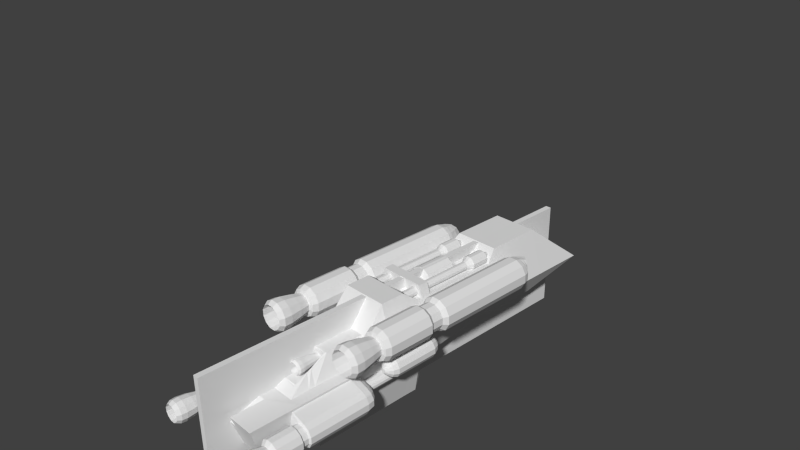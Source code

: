 # Source: tarsusBlockingMirrored3.blend  (saved by Blender 2.67.0; exported with 4.5.12 LTS)
import bpy
from mathutils import Matrix  # noqa: F401  (used for matrix-valued properties, if any)

bpy.ops.wm.read_factory_settings(use_empty=True)
scene = bpy.context.scene
scene.name = 'Scene'

# ---- collections
col_collection_1 = bpy.data.collections.new('Collection 1'); scene.collection.children.link(col_collection_1)

# ---- world
world_world = bpy.data.worlds.new('World'); scene.world = world_world
world_world.color = (0.05088, 0.05088, 0.05088)
world_world.use_sun_shadow = False
world_world.sun_shadow_jitter_overblur = 0.0
world_world.cycles.sampling_method = 'MANUAL'
world_world.cycles.sample_map_resolution = 256

# ---- cameras
cam_camera = bpy.data.cameras.new('Camera')
cam_camera.clip_end = 100.0
cam_camera.lens = 35.0
cam_camera.sensor_width = 32.0
cam_camera.sensor_height = 18.0
cam_camera.ortho_scale = 7.314
cam_camera.dof.focus_distance = 0.0
cam_camera.dof.aperture_fstop = 128.0

# ---- meshes
me_cylinder_001 = bpy.data.meshes.new('Cylinder.001')
me_cylinder_001.from_pydata([(0.07177, 0.5324, -2.202), (0.07177, 0.5324, -1.567), (0.4533, 0.3188, -2.202), (0.4533, 0.3188, -1.683), (-0.5687, 0.3258, -2.202), (-0.5687, 0.3258, -1.683), (0.07865, 0.5277, -3.008), (0.4533, 0.3188, -1.385), (0.07177, 0.5324, -1.385), (-0.5687, 0.3258, -1.385), (0.4004, 0.3188, -1.218), (0.07177, 0.5324, -1.218), (-0.4014, 0.3775, -1.218), (0.5157, 0.3731, 0.03458), (0.07177, 0.5324, -0.07277), (-0.4014, 0.3753, -0.08693), (0.4004, 0.4559, 0.1594), (0.07177, 0.5324, 0.1594), (-0.4013, 0.3746, 0.1247), (0.4533, 0.4431, 0.3459), (0.07177, 0.5324, 0.3459), (-0.5687, 0.3258, 0.3459), (0.4533, 0.4431, 0.7045), (0.07177, 0.5324, 0.7045), (-0.5687, 0.3258, 0.7045), (0.4533, 0.4431, 0.9876), (0.07177, 0.5324, 1.156), (0.07649, 0.3694, 1.212), (0.4533, 0.4431, 1.498), (0.07177, 0.5324, 1.498), (0.07554, 0.3668, 1.475), (0.4533, 0.4431, 1.808), (0.07177, 0.5324, 1.808), (0.07404, 0.3668, 1.824), (0.6085, 0.4026, 1.814), (0.07177, 0.5324, 1.89), (0.07298, 0.3668, 1.917), (0.6085, 0.4026, 2.073), (0.07177, 0.5324, 2.159), (0.07717, 0.3668, 2.179), (0.6085, 0.4026, 2.562), (0.07177, 0.5324, 2.648), (0.07292, 0.1446, 2.398), (0.6085, 0.4026, 2.607), (0.07177, 0.5324, 2.806), (0.07292, 0.1446, 2.806), (0.6085, 0.4026, 2.669), (0.07177, 0.5324, 2.868), (0.07292, 0.1446, 2.868), (-0.2137, 0.2533, 0.983), (-0.2144, 0.2515, 1.539), (-0.108, 0.2515, 1.778), (-0.07674, 0.2515, 1.842), (0.01886, 0.2515, 2.05), (1.032, 0.3195, 0.1287), (0.2013, 0.1451, 2.752), (0.2233, 0.1451, 2.814), (1.028, 0.3195, 0.328), (1.028, 0.3195, 0.6867), (1.028, 0.3195, 0.9698), (1.028, 0.3195, 1.48), (1.028, 0.3195, 1.775), (0.969, 0.1759, 1.85), (0.6053, 0.2202, 2.057), (0.4537, 0.0001728, -2.202), (0.4537, 0.0001718, -1.683), (-0.5681, 0.001142, -2.202), (-0.5681, 0.001142, -1.683), (-0.5681, 0.001142, -1.385), (0.4537, 0.000172, -1.385), (0.07608, -0.004276, -3.008), (-0.4008, 0.001142, -1.218), (0.4008, 0.0001721, -1.218), (-0.4008, 0.0, -0.0875), (0.6584, 0.0, -0.02034), (-0.4008, -0.0001727, 0.1231), (-0.5681, 0.001143, 0.3459), (-0.5681, 0.001143, 0.7045), (0.07705, 0.001144, 1.212), (0.07782, 0.001144, 2.179), (0.0735, 0.001145, 2.398), (0.6089, 0.0001746, 2.562), (0.6089, 0.0001747, 2.607), (0.6089, 0.0001747, 2.669), (-0.2134, 0.0006369, 0.983), (-0.2139, 0.0006372, 1.539), (0.001486, 0.0, 1.549), (-0.2082, 0.233, 1.569), (0.01931, 0.0006378, 2.05), (1.029, 0.0008222, 0.328), (0.2019, 0.001691, 2.752), (0.2239, 0.001691, 2.814), (1.032, 0.0008221, 0.1287), (1.029, 0.0008224, 0.6867), (1.029, 0.0008226, 0.9698), (1.029, 0.0008229, 1.48), (1.029, 0.0008231, 1.775), (0.9694, 0.0008231, 1.85), (0.6056, 0.0008231, 2.057), (-0.2748, 0.9173, -1.357), (-0.2748, 0.9173, 0.1199), (-0.1685, 0.8572, -1.357), (-0.1685, 0.8572, 0.1199), (-0.1065, 0.752, -1.357), (-0.1065, 0.752, 0.1199), (-0.1054, 0.6299, -1.357), (-0.1054, 0.6299, 0.1199), (-0.1656, 0.5236, -1.357), (-0.1656, 0.5236, 0.1199), (-0.2708, 0.4616, -1.357), (-0.2708, 0.4616, 0.1199), (-0.3929, 0.4606, -1.357), (-0.3929, 0.4606, 0.1199), (-0.4992, 0.5207, -1.357), (-0.4992, 0.5207, 0.1199), (-0.5612, 0.6259, -1.357), (-0.5612, 0.6259, 0.1199), (-0.5622, 0.748, -1.357), (-0.5622, 0.748, 0.1199), (-0.5021, 0.8543, -1.357), (-0.5021, 0.8543, 0.1199), (-0.3969, 0.9163, -1.357), (-0.3969, 0.9163, 0.1199), (-0.2799, 0.8961, -1.429), (-0.1827, 0.8411, -1.429), (-0.1261, 0.7449, -1.429), (-0.1251, 0.6334, -1.429), (-0.1801, 0.5362, -1.429), (-0.2762, 0.4796, -1.429), (-0.3878, 0.4786, -1.429), (-0.485, 0.5336, -1.429), (-0.5416, 0.6297, -1.429), (-0.5425, 0.7413, -1.429), (-0.4876, 0.8385, -1.429), (-0.3914, 0.8951, -1.429), (-0.2856, 0.8859, -1.448), (-0.1988, 0.8394, -1.464), (-0.1481, 0.7581, -1.492), (-0.1473, 0.6636, -1.524), (-0.1964, 0.5814, -1.552), (-0.2824, 0.5335, -1.568), (-0.3821, 0.5327, -1.569), (-0.4689, 0.5792, -1.553), (-0.5195, 0.6606, -1.525), (-0.5204, 0.755, -1.493), (-0.4713, 0.8372, -1.465), (-0.3853, 0.8851, -1.449), (-0.2896, 0.8654, -1.465), (-0.2101, 0.8297, -1.493), (-0.1638, 0.7671, -1.54), (-0.163, 0.6945, -1.596), (-0.208, 0.6313, -1.644), (-0.2867, 0.5944, -1.672), (-0.378, 0.5938, -1.673), (-0.4575, 0.6295, -1.645), (-0.5039, 0.6921, -1.598), (-0.5047, 0.7647, -1.542), (-0.4597, 0.8279, -1.494), (-0.381, 0.8648, -1.466), (-0.2867, 0.8713, 0.185), (-0.2018, 0.8233, 0.185), (-0.1524, 0.7393, 0.185), (-0.1515, 0.6418, 0.185), (-0.1995, 0.5569, 0.185), (-0.2835, 0.5075, 0.185), (-0.381, 0.5066, 0.185), (-0.4658, 0.5546, 0.185), (-0.5153, 0.6386, 0.185), (-0.5162, 0.7361, 0.185), (-0.4682, 0.821, 0.185), (-0.3842, 0.8704, 0.185), (-0.2867, 0.8713, 0.345), (-0.2018, 0.8233, 0.345), (-0.1524, 0.7393, 0.345), (-0.1515, 0.6418, 0.345), (-0.1995, 0.5569, 0.345), (-0.2835, 0.5075, 0.345), (-0.381, 0.5066, 0.345), (-0.4658, 0.5546, 0.345), (-0.5153, 0.6386, 0.345), (-0.5162, 0.7361, 0.345), (-0.4682, 0.821, 0.345), (-0.3842, 0.8704, 0.345), (-0.2763, 0.9115, 0.4001), (-0.1727, 0.8529, 0.4001), (-0.1123, 0.7504, 0.4001), (-0.1113, 0.6314, 0.4001), (-0.1699, 0.5278, 0.4001), (-0.2724, 0.4674, 0.4001), (-0.3914, 0.4664, 0.4001), (-0.495, 0.525, 0.4001), (-0.5554, 0.6275, 0.4001), (-0.5564, 0.7465, 0.4001), (-0.4978, 0.8501, 0.4001), (-0.3953, 0.9105, 0.4001), (-0.2763, 0.9115, 1.077), (-0.1727, 0.8529, 1.077), (-0.1123, 0.7504, 1.077), (-0.1113, 0.6314, 1.077), (-0.1699, 0.5278, 1.077), (-0.2724, 0.4674, 1.077), (-0.3914, 0.4664, 1.077), (-0.495, 0.525, 1.077), (-0.5554, 0.6275, 1.077), (-0.5564, 0.7465, 1.077), (-0.4978, 0.8501, 1.077), (-0.3953, 0.9105, 1.077), (-0.2845, 0.8797, 1.15), (-0.1957, 0.8295, 1.15), (-0.1439, 0.7416, 1.15), (-0.143, 0.6396, 1.15), (-0.1933, 0.5508, 1.15), (-0.2812, 0.499, 1.15), (-0.3832, 0.4981, 1.15), (-0.472, 0.5484, 1.15), (-0.5238, 0.6363, 1.15), (-0.5246, 0.7383, 1.15), (-0.4744, 0.8271, 1.15), (-0.3865, 0.8789, 1.15), (-0.2981, 0.8271, 1.167), (-0.2338, 0.7907, 1.167), (-0.1964, 0.7271, 1.167), (-0.1957, 0.6532, 1.167), (-0.2321, 0.589, 1.167), (-0.2957, 0.5515, 1.167), (-0.3696, 0.5508, 1.167), (-0.4338, 0.5872, 1.167), (-0.4713, 0.6508, 1.167), (-0.472, 0.7247, 1.167), (-0.4356, 0.7889, 1.167), (-0.372, 0.8264, 1.167), (-0.2882, 0.8652, 1.319), (-0.2062, 0.8188, 1.319), (-0.1584, 0.7376, 1.319), (-0.1576, 0.6434, 1.319), (-0.204, 0.5613, 1.319), (-0.2852, 0.5135, 1.319), (-0.3794, 0.5127, 1.319), (-0.4614, 0.5591, 1.319), (-0.5093, 0.6403, 1.319), (-0.5101, 0.7345, 1.319), (-0.4637, 0.8166, 1.319), (-0.3825, 0.8644, 1.319), (-0.2801, 0.8968, 1.482), (-0.1834, 0.842, 1.482), (-0.127, 0.7463, 1.482), (-0.126, 0.6352, 1.482), (-0.1807, 0.5385, 1.482), (-0.2765, 0.4821, 1.482), (-0.3876, 0.4811, 1.482), (-0.4843, 0.5359, 1.482), (-0.5407, 0.6316, 1.482), (-0.5417, 0.7427, 1.482), (-0.4869, 0.8394, 1.482), (-0.3912, 0.8958, 1.482), (-0.2788, 0.9016, 1.595), (-0.1799, 0.8456, 1.595), (-0.1222, 0.7476, 1.595), (-0.1212, 0.6339, 1.595), (-0.1772, 0.535, 1.595), (-0.2752, 0.4773, 1.595), (-0.3889, 0.4763, 1.595), (-0.4878, 0.5323, 1.595), (-0.5455, 0.6303, 1.595), (-0.5465, 0.744, 1.595), (-0.4905, 0.8429, 1.595), (-0.3925, 0.9006, 1.595), (-0.2892, 0.8617, 1.661), (-0.2088, 0.8162, 1.661), (-0.1619, 0.7366, 1.661), (-0.1611, 0.6443, 1.661), (-0.2066, 0.5639, 1.661), (-0.2862, 0.517, 1.661), (-0.3785, 0.5162, 1.661), (-0.4589, 0.5617, 1.661), (-0.5058, 0.6413, 1.661), (-0.5066, 0.7336, 1.661), (-0.4611, 0.814, 1.661), (-0.3815, 0.8609, 1.661), (0.3759, 0.8539, 1.408), (0.454, 0.8097, 1.408), (0.4996, 0.7324, 1.408), (0.5362, 0.3957, 1.408), (0.4533, 0.3947, 1.408), (0.3869, 0.3779, 1.408), (0.2559, 0.409, 1.408), (0.1525, 0.4797, 1.408), (0.1044, 0.5118, 1.408), (0.1646, 0.7295, 1.408), (0.2088, 0.8076, 1.408), (0.2862, 0.8531, 1.408), (0.3759, 0.8539, 2.278), (0.454, 0.8097, 2.278), (0.4996, 0.7324, 2.278), (0.5354, 0.394, 2.278), (0.4524, 0.393, 2.278), (0.386, 0.3762, 2.278), (0.255, 0.4073, 2.278), (0.1516, 0.478, 2.278), (0.1035, 0.5101, 2.278), (0.1646, 0.7295, 2.278), (0.2088, 0.8076, 2.278), (0.2862, 0.8531, 2.278), (0.3716, 0.8297, 2.295), (0.4371, 0.7926, 2.295), (0.4753, 0.7278, 2.295), (0.4759, 0.6525, 2.295), (0.4389, 0.5871, 2.295), (0.374, 0.5489, 2.295), (0.2988, 0.5482, 2.295), (0.2333, 0.5853, 2.295), (0.1951, 0.6501, 2.295), (0.1945, 0.7253, 2.295), (0.2315, 0.7908, 2.295), (0.2964, 0.829, 2.295), (0.3716, 0.8297, 2.381), (0.4371, 0.7926, 2.381), (0.4753, 0.7278, 2.381), (0.4759, 0.6525, 2.381), (0.4389, 0.5871, 2.381), (0.374, 0.5489, 2.381), (0.2988, 0.5482, 2.381), (0.2333, 0.5853, 2.381), (0.1951, 0.6501, 2.381), (0.1945, 0.7253, 2.381), (0.2315, 0.7908, 2.381), (0.2964, 0.829, 2.381), (0.3781, 0.8548, 2.389), (0.4553, 0.8111, 2.389), (0.5002, 0.7347, 2.389), (0.501, 0.6461, 2.389), (0.4574, 0.5689, 2.389), (0.381, 0.5239, 2.389), (0.2923, 0.5231, 2.389), (0.2151, 0.5668, 2.389), (0.1702, 0.6432, 2.389), (0.1694, 0.7318, 2.389), (0.213, 0.809, 2.389), (0.2894, 0.854, 2.389), (0.3781, 0.8548, 2.726), (0.4553, 0.8111, 2.726), (0.5002, 0.7347, 2.726), (0.501, 0.6461, 2.726), (0.4574, 0.5689, 2.726), (0.381, 0.5239, 2.726), (0.2923, 0.5231, 2.726), (0.2151, 0.5668, 2.726), (0.1702, 0.6432, 2.726), (0.1694, 0.7318, 2.726), (0.213, 0.809, 2.726), (0.2894, 0.854, 2.726), (0.372, 0.8311, 2.749), (0.4382, 0.7937, 2.749), (0.4767, 0.7282, 2.749), (0.4774, 0.6522, 2.749), (0.44, 0.586, 2.749), (0.3744, 0.5474, 2.749), (0.2984, 0.5467, 2.749), (0.2322, 0.5842, 2.749), (0.1937, 0.6497, 2.749), (0.193, 0.7257, 2.749), (0.2304, 0.7919, 2.749), (0.296, 0.8305, 2.749), (0.364, 0.8004, 2.777), (0.4159, 0.7711, 2.777), (0.4461, 0.7197, 2.777), (0.4467, 0.6601, 2.777), (0.4173, 0.6082, 2.777), (0.366, 0.578, 2.777), (0.3064, 0.5775, 2.777), (0.2545, 0.6068, 2.777), (0.2243, 0.6582, 2.777), (0.2237, 0.7178, 2.777), (0.2531, 0.7696, 2.777), (0.3044, 0.7999, 2.777), (0.372, 0.8313, 2.909), (0.4383, 0.7938, 2.909), (0.4769, 0.7282, 2.909), (0.4776, 0.6521, 2.909), (0.4401, 0.5859, 2.909), (0.3745, 0.5472, 2.909), (0.2984, 0.5466, 2.909), (0.2321, 0.5841, 2.909), (0.1935, 0.6497, 2.909), (0.1928, 0.7258, 2.909), (0.2303, 0.792, 2.909), (0.2959, 0.8306, 2.909), (0.3755, 0.8448, 3.034), (0.4481, 0.8038, 3.034), (0.4903, 0.732, 3.034), (0.4911, 0.6486, 3.034), (0.45, 0.5761, 3.034), (0.3782, 0.5338, 3.034), (0.2949, 0.5331, 3.034), (0.2223, 0.5741, 3.034), (0.1801, 0.6459, 3.034), (0.1793, 0.7293, 3.034), (0.2204, 0.8018, 3.034), (0.2922, 0.8441, 3.034), (0.3741, 0.8393, 3.11), (0.444, 0.7997, 3.11), (0.4848, 0.7304, 3.11), (0.4855, 0.6501, 3.11), (0.4459, 0.5801, 3.11), (0.3767, 0.5393, 3.11), (0.2963, 0.5386, 3.11), (0.2264, 0.5782, 3.11), (0.1856, 0.6475, 3.11), (0.1849, 0.7278, 3.11), (0.2245, 0.7978, 3.11), (0.2937, 0.8386, 3.11), (0.3665, 0.81, 3.166), (0.4229, 0.7781, 3.166), (0.4557, 0.7224, 3.166), (0.4563, 0.6576, 3.166), (0.4244, 0.6013, 3.166), (0.3686, 0.5684, 3.166), (0.3039, 0.5679, 3.166), (0.2475, 0.5998, 3.166), (0.2147, 0.6555, 3.166), (0.2141, 0.7203, 3.166), (0.246, 0.7766, 3.166), (0.3018, 0.8095, 3.166), (-0.4499, 0.2882, -1.32), (-0.4299, 0.2769, -1.32), (-0.4183, 0.2571, -1.32), (-0.4181, 0.2341, -1.32), (-0.4294, 0.2141, -1.32), (-0.4492, 0.2025, -1.32), (-0.4722, 0.2023, -1.32), (-0.4921, 0.2136, -1.32), (-0.5038, 0.2334, -1.32), (-0.504, 0.2563, -1.32), (-0.4927, 0.2763, -1.32), (-0.4729, 0.288, -1.32), (-0.4455, 0.3055, -1.265), (-0.4174, 0.2896, -1.265), (-0.4011, 0.2619, -1.265), (-0.4008, 0.2296, -1.265), (-0.4167, 0.2016, -1.265), (-0.4444, 0.1852, -1.265), (-0.4766, 0.185, -1.265), (-0.5047, 0.2008, -1.265), (-0.521, 0.2286, -1.265), (-0.5213, 0.2608, -1.265), (-0.5054, 0.2889, -1.265), (-0.4777, 0.3052, -1.265), (-0.4339, 0.3502, -1.22), (-0.385, 0.3226, -1.22), (-0.3565, 0.2742, -1.22), (-0.356, 0.2181, -1.22), (-0.3837, 0.1692, -1.22), (-0.4321, 0.1407, -1.22), (-0.4882, 0.1402, -1.22), (-0.5371, 0.1679, -1.22), (-0.5656, 0.2162, -1.22), (-0.5661, 0.2724, -1.22), (-0.5384, 0.3213, -1.22), (-0.49, 0.3498, -1.22), (-0.4339, 0.3502, -0.9578), (-0.385, 0.3226, -0.9578), (-0.3565, 0.2742, -0.9578), (-0.356, 0.2181, -0.9578), (-0.3837, 0.1692, -0.9578), (-0.4321, 0.1407, -0.9578), (-0.4882, 0.1402, -0.9578), (-0.5371, 0.1679, -0.9578), (-0.5656, 0.2162, -0.9578), (-0.5661, 0.2724, -0.9578), (-0.5384, 0.3213, -0.9578), (-0.49, 0.3498, -0.9578), (-0.441, 0.3225, -0.9187), (-0.4051, 0.3022, -0.9187), (-0.3841, 0.2666, -0.9187), (-0.3837, 0.2252, -0.9187), (-0.4041, 0.1892, -0.9187), (-0.4397, 0.1683, -0.9187), (-0.481, 0.1679, -0.9187), (-0.517, 0.1883, -0.9187), (-0.538, 0.2239, -0.9187), (-0.5384, 0.2652, -0.9187), (-0.518, 0.3012, -0.9187), (-0.4824, 0.3222, -0.9187), (-0.446, 0.3034, -0.8724), (-0.4189, 0.2881, -0.8724), (-0.4031, 0.2613, -0.8724), (-0.4028, 0.2302, -0.8724), (-0.4182, 0.2031, -0.8724), (-0.445, 0.1873, -0.8724), (-0.4761, 0.187, -0.8724), (-0.5032, 0.2023, -0.8724), (-0.519, 0.2292, -0.8724), (-0.5193, 0.2603, -0.8724), (-0.5039, 0.2874, -0.8724), (-0.4771, 0.3032, -0.8724), (-0.446, 0.3034, 0.2689), (-0.4189, 0.2881, 0.2689), (-0.4031, 0.2613, 0.2689), (-0.4028, 0.2302, 0.2689), (-0.4182, 0.2031, 0.2689), (-0.445, 0.1873, 0.2689), (-0.4761, 0.187, 0.2689), (-0.5032, 0.2023, 0.2689), (-0.519, 0.2292, 0.2689), (-0.5193, 0.2603, 0.2689), (-0.5039, 0.2874, 0.2689), (-0.4771, 0.3032, 0.2689), (-0.2872, 0.07261, -1.319), (-0.2717, 0.0, -1.319), (-0.4855, 0.0, -1.319), (-0.4834, 0.04388, -1.319), (-0.4588, 0.09292, -1.319), (-0.3904, 0.1336, -1.319), (-0.3306, 0.117, -1.319), (-0.2872, 0.07261, -1.25), (-0.2717, 0.0, -1.25), (-0.4855, 0.0, -1.25), (-0.4834, 0.04388, -1.25), (-0.4588, 0.09292, -1.25), (-0.3904, 0.1336, -1.25), (-0.3306, 0.117, -1.25), (-0.3474, 0.07441, -1.189), (-0.3409, 0.0, -1.189), (-0.4458, 0.0, -1.189), (-0.432, 0.04395, -1.189), (-0.4186, 0.07669, -1.189), (-0.3908, 0.1, -1.189), (-0.3657, 0.09303, -1.189), (-0.3474, 0.07441, -0.8843), (-0.3409, 0.0, -0.8843), (-0.4458, 0.0, -0.8843), (-0.432, 0.04395, -0.8843), (-0.4186, 0.07669, -0.8843), (-0.3908, 0.1, -0.8843), (-0.3657, 0.09303, -0.8843), (-0.2738, 0.08898, -0.7973), (-0.2564, 0.0, -0.7973), (-0.4856, 0.0, -0.7973), (-0.4646, 0.05361, -0.7973), (-0.4273, 0.1109, -0.7973), (-0.3446, 0.1579, -0.7973), (-0.3229, 0.139, -0.7973), (-0.2191, 0.08895, -0.7522), (-0.1935, 0.0, -0.7522), (-0.5646, 0.0, -0.7522), (-0.5558, 0.05448, -0.7522), (-0.5092, 0.127, -0.7522), (-0.39, 0.19, -0.7522), (-0.291, 0.1624, -0.7522), (-0.2191, 0.08895, -0.2926), (-0.1935, 0.0, -0.2926), (-0.5646, 0.0, -0.2926), (-0.5558, 0.05448, -0.2926), (-0.5092, 0.127, -0.2926), (-0.39, 0.19, -0.2926), (-0.291, 0.1624, -0.2926), (-0.3186, 0.0952, -0.2444), (-0.3078, 0.0, -0.2444), (-0.4794, 0.0, -0.2444), (-0.4627, 0.05649, -0.2444), (-0.4399, 0.103, -0.2444), (-0.3906, 0.1378, -0.2444), (-0.3489, 0.1261, -0.2444), (-0.3186, 0.0952, -0.1866), (-0.3078, 0.0, -0.1866), (-0.4794, 0.0, -0.1866), (-0.4627, 0.05649, -0.1866), (-0.4399, 0.103, -0.1866), (-0.3906, 0.1378, -0.1866), (-0.3489, 0.1261, -0.1866), (-0.3587, 0.08859, -0.1866), (-0.3539, 0.0, -0.1866), (-0.4328, 0.0, -0.1866), (-0.42, 0.052, -0.1866), (-0.4102, 0.08551, -0.1866), (-0.3908, 0.1076, -0.1866), (-0.3722, 0.1024, -0.1866), (-0.3587, 0.08859, 0.2734), (-0.3539, 0.0, 0.2734), (-0.4328, 0.0, 0.2734), (-0.42, 0.052, 0.2734), (-0.4102, 0.08552, 0.2734), (-0.3908, 0.1076, 0.2734), (-0.3722, 0.1024, 0.2734), (0.2892, 0.8333, 1.312), (0.2183, 0.7915, 1.312), (0.1777, 0.7199, 1.312), (0.1225, 0.5201, 1.312), (0.1666, 0.4906, 1.312), (0.2614, 0.4258, 1.312), (0.3816, 0.3972, 1.312), (0.4426, 0.4127, 1.313), (0.5187, 0.4136, 1.313), (0.485, 0.7225, 1.312), (0.4432, 0.7935, 1.312), (0.3716, 0.834, 1.312), (0.3404, 0.6128, 1.199), (0.3708, 0.5957, 1.199), (0.3885, 0.5656, 1.199), (0.4027, 0.4273, 1.199), (0.3705, 0.4269, 1.199), (0.3446, 0.4204, 1.199), (0.2937, 0.4325, 1.199), (0.2535, 0.46, 1.199), (0.2347, 0.4725, 1.199), (0.2582, 0.5644, 1.199), (0.2754, 0.5948, 1.199), (0.3055, 0.6125, 1.199), (0.3042, 0.6974, 1.199), (0.2646, 0.6741, 1.199), (0.242, 0.6341, 1.199), (0.2112, 0.4908, 1.199), (0.2358, 0.4744, 1.199), (0.2887, 0.4382, 1.199), (0.3558, 0.4222, 1.199), (0.3898, 0.4308, 1.199), (0.4323, 0.4314, 1.199), (0.4135, 0.6356, 1.199), (0.3902, 0.6752, 1.199), (0.3502, 0.6978, 1.199), (0.3621, 0.7756, 1.251), (0.4197, 0.743, 1.251), (0.4533, 0.686, 1.251), (0.4804, 0.4375, 1.251), (0.4192, 0.4368, 1.251), (0.3702, 0.4244, 1.251), (0.2735, 0.4474, 1.251), (0.1973, 0.4995, 1.251), (0.1618, 0.5232, 1.251), (0.2062, 0.6838, 1.251), (0.2388, 0.7415, 1.251), (0.2959, 0.7751, 1.251), (0.3404, 0.6128, 0.6469), (0.3708, 0.5956, 0.6469), (0.3885, 0.5656, 0.6469), (0.4027, 0.4273, 0.647), (0.3705, 0.4269, 0.6469), (0.3446, 0.4204, 0.6468), (0.2937, 0.4325, 0.6468), (0.2535, 0.46, 0.6468), (0.2347, 0.4725, 0.6469), (0.2582, 0.5644, 0.6469), (0.2754, 0.5948, 0.6469), (0.3055, 0.6125, 0.6469), (0.3357, 0.5916, 0.585), (0.3592, 0.5783, 0.585), (0.373, 0.5551, 0.585), (0.384, 0.4464, 0.5851), (0.359, 0.4461, 0.585), (0.339, 0.4411, 0.585), (0.2996, 0.4504, 0.5849), (0.2685, 0.4717, 0.5849), (0.254, 0.4814, 0.585), (0.2721, 0.5542, 0.585), (0.2854, 0.5777, 0.585), (0.3087, 0.5914, 0.585), (0.3302, 0.5399, 0.5502), (0.3456, 0.5312, 0.5502), (0.3545, 0.516, 0.5502), (0.3617, 0.4498, 0.5503), (0.3454, 0.4496, 0.5502), (0.3324, 0.4463, 0.5502), (0.3066, 0.4524, 0.5502), (0.2863, 0.4663, 0.5502), (0.2769, 0.4726, 0.5502), (0.2887, 0.5154, 0.5502), (0.2974, 0.5308, 0.5502), (0.3126, 0.5397, 0.5502), (0.1257, 0.8271, 0.2666), (0.19, 0.7907, 0.2666), (0.2274, 0.7271, 0.2666), (0.2281, 0.6532, 0.2666), (0.1917, 0.589, 0.2666), (0.1281, 0.5515, 0.2666), (0.05425, 0.5508, 0.2666), (-0.01002, 0.5872, 0.2666), (-0.04749, 0.6508, 0.2666), (-0.04813, 0.7247, 0.2666), (-0.01177, 0.7889, 0.2666), (0.05186, 0.8264, 0.2666), (0.1157, 0.7923, 0.1882), (0.1671, 0.7633, 0.1882), (0.197, 0.7124, 0.1882), (0.1975, 0.6535, 0.1882), (0.1685, 0.6021, 0.1882), (0.1176, 0.5722, 0.1882), (0.05866, 0.5717, 0.1882), (0.007324, 0.6007, 0.1882), (-0.02261, 0.6515, 0.1882), (-0.02312, 0.7105, 0.1882), (0.005928, 0.7619, 0.1882), (0.05675, 0.7918, 0.1882), (0.1085, 0.763, 0.1498), (0.1468, 0.7413, 0.1498), (0.1692, 0.7033, 0.1498), (0.1696, 0.6593, 0.1498), (0.1479, 0.6209, 0.1498), (0.1099, 0.5986, 0.1498), (0.06588, 0.5982, 0.1498), (0.02755, 0.6199, 0.1498), (0.005194, 0.6579, 0.1498), (0.004812, 0.7019, 0.1498), (0.0265, 0.7402, 0.1498), (0.06446, 0.7626, 0.1498), (0.1257, 0.8271, 0.8818), (0.19, 0.7907, 0.8818), (0.2274, 0.7271, 0.8818), (0.2281, 0.6532, 0.8818), (0.1917, 0.589, 0.8818), (0.1281, 0.5515, 0.8818), (0.05425, 0.5508, 0.8818), (-0.01002, 0.5872, 0.8818), (-0.04749, 0.6508, 0.8818), (-0.04813, 0.7247, 0.8818), (-0.01177, 0.7889, 0.8818), (0.05186, 0.8264, 0.8818), (0.1181, 0.7978, 0.9499), (0.1688, 0.7691, 0.9499), (0.1983, 0.719, 0.9499), (0.1988, 0.6608, 0.9499), (0.1702, 0.6101, 0.9499), (0.12, 0.5806, 0.9499), (0.06182, 0.5801, 0.9499), (0.01117, 0.6088, 0.9499), (-0.01836, 0.6589, 0.9499), (-0.01886, 0.7171, 0.9499), (0.009797, 0.7677, 0.9499), (0.05994, 0.7973, 0.9499), (0.1065, 0.753, 0.996), (0.1363, 0.7361, 0.996), (0.1537, 0.7066, 0.996), (0.154, 0.6724, 0.996), (0.1372, 0.6426, 0.996), (0.1077, 0.6252, 0.996), (0.07341, 0.6249, 0.996), (0.04361, 0.6418, 0.996), (0.02623, 0.6713, 0.996), (0.02593, 0.7055, 0.996), (0.0428, 0.7353, 0.996), (0.0723, 0.7527, 0.996), (0.09714, 0.7166, 1.02), (0.11, 0.7094, 1.02), (0.1175, 0.6966, 1.02), (0.1177, 0.6818, 1.02), (0.1104, 0.6689, 1.02), (0.09762, 0.6614, 1.02), (0.08281, 0.6612, 1.02), (0.06992, 0.6685, 1.02), (0.06241, 0.6813, 1.02), (0.06228, 0.6961, 1.02), (0.06957, 0.709, 1.02), (0.08233, 0.7165, 1.02), (0.1085, 0.763, 0.4714), (0.1468, 0.7413, 0.4714), (0.1692, 0.7033, 0.4714), (0.1696, 0.6593, 0.4714), (0.1479, 0.621, 0.4714), (0.1099, 0.5986, 0.4714), (0.06588, 0.5982, 0.4714), (0.02755, 0.6199, 0.4714), (0.005194, 0.6579, 0.4714), (0.004812, 0.7019, 0.4714), (0.0265, 0.7402, 0.4714), (0.06446, 0.7626, 0.4714), (-0.2977, 0.8616, -1.466), (-0.2298, 0.8255, -1.477), (-0.1897, 0.7624, -1.498), (-0.1883, 0.6892, -1.524), (-0.2258, 0.6254, -1.547), (-0.2923, 0.5882, -1.562), (-0.37, 0.5876, -1.565), (-0.4379, 0.6237, -1.554), (-0.478, 0.6868, -1.533), (-0.4794, 0.76, -1.507), (-0.4419, 0.8238, -1.484), (-0.3754, 0.861, -1.469), (-0.2977, 0.8616, -0.6598), (-0.2298, 0.8255, -0.6705), (-0.1897, 0.7624, -0.6916), (-0.1883, 0.6892, -0.7173), (-0.2258, 0.6254, -0.7409), (-0.2923, 0.5882, -0.756), (-0.37, 0.5876, -0.7586), (-0.4379, 0.6237, -0.7479), (-0.478, 0.6868, -0.7269), (-0.4794, 0.76, -0.7011), (-0.4419, 0.8238, -0.6775), (-0.3754, 0.861, -0.6624), (0.3665, 0.81, 2.847), (0.4229, 0.7781, 2.847), (0.4557, 0.7224, 2.847), (0.4563, 0.6576, 2.847), (0.4244, 0.6013, 2.847), (0.3686, 0.5684, 2.847), (0.3039, 0.5679, 2.847), (0.2475, 0.5998, 2.847), (0.2147, 0.6555, 2.847), (0.2141, 0.7203, 2.847), (0.246, 0.7766, 2.847), (0.3018, 0.8095, 2.847), (-0.2892, 0.8617, 1.344), (-0.2088, 0.8162, 1.344), (-0.1619, 0.7366, 1.344), (-0.1611, 0.6443, 1.344), (-0.2066, 0.5639, 1.344), (-0.2862, 0.517, 1.344), (-0.3785, 0.5162, 1.344), (-0.4589, 0.5617, 1.344), (-0.5058, 0.6413, 1.344), (-0.5066, 0.7336, 1.344), (-0.4611, 0.814, 1.344), (-0.3815, 0.8609, 1.344), (-0.09149, 0.1644, 1.559), (-0.06786, 0.151, 1.559), (-0.05408, 0.1276, 1.559), (-0.05385, 0.1004, 1.559), (-0.06722, 0.0768, 1.559), (-0.09062, 0.06303, 1.559), (-0.1178, 0.06279, 1.559), (-0.1414, 0.07616, 1.559), (-0.1552, 0.09956, 1.559), (-0.1554, 0.1267, 1.559), (-0.142, 0.1503, 1.559), (-0.1186, 0.1641, 1.559), (-0.08596, 0.1858, 1.699), (-0.05237, 0.1667, 1.699), (-0.03278, 0.1335, 1.699), (-0.03245, 0.0949, 1.699), (-0.05146, 0.06131, 1.699), (-0.08471, 0.04173, 1.699), (-0.1233, 0.04139, 1.699), (-0.1569, 0.0604, 1.699), (-0.1765, 0.09365, 1.699), (-0.1768, 0.1322, 1.699), (-0.1578, 0.1658, 1.699), (-0.1246, 0.1854, 1.699), (-0.08324, 0.1963, 1.77), (-0.04476, 0.1745, 1.77), (-0.02232, 0.1364, 1.77), (-0.02194, 0.09218, 1.77), (-0.04371, 0.0537, 1.77), (-0.08181, 0.03126, 1.77), (-0.126, 0.03088, 1.77), (-0.1645, 0.05265, 1.77), (-0.1869, 0.09075, 1.77), (-0.1873, 0.135, 1.77), (-0.1655, 0.1734, 1.77), (-0.1275, 0.1959, 1.77), (-0.07941, 0.2111, 1.846), (-0.03404, 0.1854, 1.846), (-0.00758, 0.1405, 1.846), (-0.007128, 0.08835, 1.846), (-0.0328, 0.04298, 1.846), (-0.07772, 0.01652, 1.846), (-0.1299, 0.01607, 1.846), (-0.1752, 0.04174, 1.846), (-0.2017, 0.08666, 1.846), (-0.2021, 0.1388, 1.846), (-0.1765, 0.1842, 1.846), (-0.1315, 0.2106, 1.846), (-0.07882, 0.2134, 1.899), (-0.03239, 0.1871, 1.899), (-0.005314, 0.1411, 1.899), (-0.004852, 0.08776, 1.899), (-0.03113, 0.04133, 1.899), (-0.07709, 0.01426, 1.899), (-0.1304, 0.01379, 1.899), (-0.1769, 0.04007, 1.899), (-0.2039, 0.08604, 1.899), (-0.2044, 0.1394, 1.899), (-0.1781, 0.1858, 1.899), (-0.1322, 0.2129, 1.899), (-0.08367, 0.1946, 1.93), (-0.04596, 0.1733, 1.93), (-0.02397, 0.1359, 1.93), (-0.02359, 0.09261, 1.93), (-0.04493, 0.0549, 1.93), (-0.08227, 0.03291, 1.93), (-0.1256, 0.03253, 1.93), (-0.1633, 0.05387, 1.93), (-0.1853, 0.09121, 1.93), (-0.1857, 0.1345, 1.93), (-0.1643, 0.1722, 1.93), (-0.127, 0.1942, 1.93), (-0.08616, 0.185, 1.782), (-0.05294, 0.1662, 1.782), (-0.03357, 0.1333, 1.782), (-0.03324, 0.0951, 1.782), (-0.05204, 0.06188, 1.782), (-0.08493, 0.04251, 1.782), (-0.1231, 0.04218, 1.782), (-0.1563, 0.06098, 1.782), (-0.1757, 0.09387, 1.782), (-0.176, 0.132, 1.782), (-0.1572, 0.1653, 1.782), (-0.1243, 0.1846, 1.782), (0.004276, 0.0, 1.834), (0.005199, 0.2369, 1.549), (0.001151, 0.2403, 1.837), (0.005527, 0.2409, 2.02), (-0.2002, 0.0, 1.569), (0.005921, 0.0, 2.02), (0.003175, 0.2386, 1.776), (0.002881, 0.0, 1.775), (-0.103, 0.2412, 1.777), (-0.07478, 0.242, 1.84), (0.01524, 0.2424, 2.035), (0.9129, 0.0, 0.08118), (0.9126, 0.3194, 0.08118), (0.4004, 0.43, 0.106), (0.07177, 0.5324, 0.08532), (-0.4013, 0.3748, 0.05719), (-0.4008, 0.0, 0.05594), (-0.5688, 0.3258, -0.08688), (-0.5682, 0.0, -0.08745), (-0.5687, 0.3253, 0.05724), (-0.5682, 0.0, 0.05598)], [], [(0, 1, 3, 2), (65, 3, 7, 69), (4, 5, 1, 0), (66, 67, 5, 4), (1, 5, 9, 8), (66, 4, 6, 70), (3, 1, 8, 7), (0, 2, 6), (4, 0, 6), (69, 7, 10, 72), (7, 8, 11, 10), (8, 9, 12, 11), (10, 11, 14, 13), (72, 10, 13, 74), (11, 12, 15, 14), (910, 14, 15, 911), (909, 13, 14, 910), (16, 17, 20, 19), (17, 18, 21, 20), (20, 21, 24, 23), (19, 20, 23, 22), (26, 27, 30, 29), (22, 23, 26, 25), (23, 24, 27, 26), (25, 26, 29, 28), (30, 27, 49, 50), (31, 34, 62, 61), (32, 33, 36, 35), (28, 29, 32, 31), (36, 33, 51, 52), (92, 54, 57, 89), (29, 30, 33, 32), (34, 35, 38, 37), (31, 32, 35, 34), (38, 39, 42, 41), (33, 30, 50, 51), (35, 36, 39, 38), (40, 41, 44, 43), (37, 38, 41, 40), (19, 22, 58, 57), (48, 45, 55, 56), (81, 40, 43, 82), (41, 42, 45, 44), (43, 44, 47, 46), (83, 46, 56, 91), (82, 43, 46, 83), (44, 45, 48, 47), (79, 39, 53, 88), (39, 36, 52, 53), (93, 58, 59, 94), (47, 48, 56, 46), (89, 57, 58, 93), (45, 42, 55), (94, 59, 60, 95), (95, 60, 61, 96), (96, 61, 62, 97), (97, 62, 63, 98), (98, 63, 40, 81), (28, 31, 61, 60), (37, 40, 63), (907, 74, 13, 908), (25, 28, 60, 59), (34, 37, 63, 62), (22, 25, 59, 58), (909, 908, 13), (16, 19, 57, 54), (2, 3, 65, 64), (5, 67, 68, 9), (2, 64, 70, 6), (9, 68, 71, 12), (12, 71, 73, 15), (15, 73, 914, 913), (18, 75, 76, 21), (21, 76, 77, 24), (24, 77, 78, 27), (39, 79, 80, 42), (49, 84, 85, 50), (50, 85, 900, 87), (27, 78, 84, 49), (55, 90, 91, 56), (42, 80, 90, 55), (99, 100, 102, 101), (101, 102, 104, 103), (103, 104, 106, 105), (105, 106, 108, 107), (107, 108, 110, 109), (109, 110, 112, 111), (111, 112, 114, 113), (113, 114, 116, 115), (115, 116, 118, 117), (117, 118, 120, 119), (100, 122, 170, 159), (121, 122, 100, 99), (119, 120, 122, 121), (121, 99, 123, 134), (134, 123, 135, 146), (119, 121, 134, 133), (117, 119, 133, 132), (115, 117, 132, 131), (113, 115, 131, 130), (111, 113, 130, 129), (109, 111, 129, 128), (107, 109, 128, 127), (105, 107, 127, 126), (103, 105, 126, 125), (101, 103, 125, 124), (99, 101, 124, 123), (146, 135, 147, 158), (133, 134, 146, 145), (132, 133, 145, 144), (131, 132, 144, 143), (130, 131, 143, 142), (129, 130, 142, 141), (128, 129, 141, 140), (127, 128, 140, 139), (126, 127, 139, 138), (125, 126, 138, 137), (124, 125, 137, 136), (123, 124, 136, 135), (145, 146, 158, 157), (144, 145, 157, 156), (143, 144, 156, 155), (142, 143, 155, 154), (141, 142, 154, 153), (140, 141, 153, 152), (139, 140, 152, 151), (138, 139, 151, 150), (137, 138, 150, 149), (136, 137, 149, 148), (135, 136, 148, 147), (159, 170, 182, 171), (122, 120, 169, 170), (120, 118, 168, 169), (118, 116, 167, 168), (116, 114, 166, 167), (114, 112, 165, 166), (112, 110, 164, 165), (110, 108, 163, 164), (108, 106, 162, 163), (106, 104, 161, 162), (104, 102, 160, 161), (102, 100, 159, 160), (171, 182, 194, 183), (170, 169, 181, 182), (169, 168, 180, 181), (168, 167, 179, 180), (167, 166, 178, 179), (166, 165, 177, 178), (165, 164, 176, 177), (164, 163, 175, 176), (163, 162, 174, 175), (162, 161, 173, 174), (161, 160, 172, 173), (160, 159, 171, 172), (183, 194, 206, 195), (182, 181, 193, 194), (181, 180, 192, 193), (180, 179, 191, 192), (179, 178, 190, 191), (178, 177, 189, 190), (177, 176, 188, 189), (176, 175, 187, 188), (175, 174, 186, 187), (174, 173, 185, 186), (173, 172, 184, 185), (172, 171, 183, 184), (195, 206, 218, 207), (194, 193, 205, 206), (193, 192, 204, 205), (192, 191, 203, 204), (191, 190, 202, 203), (190, 189, 201, 202), (189, 188, 200, 201), (188, 187, 199, 200), (187, 186, 198, 199), (186, 185, 197, 198), (185, 184, 196, 197), (184, 183, 195, 196), (207, 218, 230, 219), (206, 205, 217, 218), (205, 204, 216, 217), (204, 203, 215, 216), (203, 202, 214, 215), (202, 201, 213, 214), (201, 200, 212, 213), (200, 199, 211, 212), (199, 198, 210, 211), (198, 197, 209, 210), (197, 196, 208, 209), (196, 195, 207, 208), (219, 230, 242, 231), (218, 217, 229, 230), (217, 216, 228, 229), (216, 215, 227, 228), (215, 214, 226, 227), (214, 213, 225, 226), (213, 212, 224, 225), (212, 211, 223, 224), (211, 210, 222, 223), (210, 209, 221, 222), (209, 208, 220, 221), (208, 207, 219, 220), (231, 242, 254, 243), (230, 229, 241, 242), (229, 228, 240, 241), (228, 227, 239, 240), (227, 226, 238, 239), (226, 225, 237, 238), (225, 224, 236, 237), (224, 223, 235, 236), (223, 222, 234, 235), (222, 221, 233, 234), (221, 220, 232, 233), (220, 219, 231, 232), (243, 254, 266, 255), (242, 241, 253, 254), (241, 240, 252, 253), (240, 239, 251, 252), (239, 238, 250, 251), (238, 237, 249, 250), (237, 236, 248, 249), (236, 235, 247, 248), (235, 234, 246, 247), (234, 233, 245, 246), (233, 232, 244, 245), (232, 231, 243, 244), (255, 266, 278, 267), (254, 253, 265, 266), (253, 252, 264, 265), (252, 251, 263, 264), (251, 250, 262, 263), (250, 249, 261, 262), (249, 248, 260, 261), (248, 247, 259, 260), (247, 246, 258, 259), (246, 245, 257, 258), (245, 244, 256, 257), (244, 243, 255, 256), (288, 289, 585, 586), (266, 265, 277, 278), (265, 264, 276, 277), (264, 263, 275, 276), (263, 262, 274, 275), (262, 261, 273, 274), (261, 260, 272, 273), (260, 259, 271, 272), (259, 258, 270, 271), (258, 257, 269, 270), (257, 256, 268, 269), (256, 255, 267, 268), (279, 290, 302, 291), (281, 282, 592, 593), (287, 288, 586, 587), (280, 281, 593, 594), (286, 287, 587, 588), (279, 280, 594, 595), (285, 286, 588, 589), (284, 285, 589, 590), (290, 279, 595, 584), (283, 284, 590, 591), (289, 290, 584, 585), (282, 283, 591, 592), (291, 302, 314, 303), (290, 289, 301, 302), (289, 288, 300, 301), (288, 287, 299, 300), (287, 286, 298, 299), (286, 285, 297, 298), (285, 284, 296, 297), (284, 283, 295, 296), (283, 282, 294, 295), (282, 281, 293, 294), (281, 280, 292, 293), (280, 279, 291, 292), (303, 314, 326, 315), (302, 301, 313, 314), (301, 300, 312, 313), (300, 299, 311, 312), (299, 298, 310, 311), (298, 297, 309, 310), (297, 296, 308, 309), (296, 295, 307, 308), (295, 294, 306, 307), (294, 293, 305, 306), (293, 292, 304, 305), (292, 291, 303, 304), (315, 326, 338, 327), (314, 313, 325, 326), (313, 312, 324, 325), (312, 311, 323, 324), (311, 310, 322, 323), (310, 309, 321, 322), (309, 308, 320, 321), (308, 307, 319, 320), (307, 306, 318, 319), (306, 305, 317, 318), (305, 304, 316, 317), (304, 303, 315, 316), (327, 338, 350, 339), (326, 325, 337, 338), (325, 324, 336, 337), (324, 323, 335, 336), (323, 322, 334, 335), (322, 321, 333, 334), (321, 320, 332, 333), (320, 319, 331, 332), (319, 318, 330, 331), (318, 317, 329, 330), (317, 316, 328, 329), (316, 315, 327, 328), (339, 350, 362, 351), (338, 337, 349, 350), (337, 336, 348, 349), (336, 335, 347, 348), (335, 334, 346, 347), (334, 333, 345, 346), (333, 332, 344, 345), (332, 331, 343, 344), (331, 330, 342, 343), (330, 329, 341, 342), (329, 328, 340, 341), (328, 327, 339, 340), (351, 362, 374, 363), (350, 349, 361, 362), (349, 348, 360, 361), (348, 347, 359, 360), (347, 346, 358, 359), (346, 345, 357, 358), (345, 344, 356, 357), (344, 343, 355, 356), (343, 342, 354, 355), (342, 341, 353, 354), (341, 340, 352, 353), (340, 339, 351, 352), (363, 374, 386, 375), (362, 361, 373, 374), (361, 360, 372, 373), (360, 359, 371, 372), (359, 358, 370, 371), (358, 357, 369, 370), (357, 356, 368, 369), (356, 355, 367, 368), (355, 354, 366, 367), (354, 353, 365, 366), (353, 352, 364, 365), (352, 351, 363, 364), (375, 386, 398, 387), (374, 373, 385, 386), (373, 372, 384, 385), (372, 371, 383, 384), (371, 370, 382, 383), (370, 369, 381, 382), (369, 368, 380, 381), (368, 367, 379, 380), (367, 366, 378, 379), (366, 365, 377, 378), (365, 364, 376, 377), (364, 363, 375, 376), (387, 398, 410, 399), (386, 385, 397, 398), (385, 384, 396, 397), (384, 383, 395, 396), (383, 382, 394, 395), (382, 381, 393, 394), (381, 380, 392, 393), (380, 379, 391, 392), (379, 378, 390, 391), (378, 377, 389, 390), (377, 376, 388, 389), (376, 375, 387, 388), (399, 410, 422, 411), (398, 397, 409, 410), (397, 396, 408, 409), (396, 395, 407, 408), (395, 394, 406, 407), (394, 393, 405, 406), (393, 392, 404, 405), (392, 391, 403, 404), (391, 390, 402, 403), (390, 389, 401, 402), (389, 388, 400, 401), (388, 387, 399, 400), (419, 418, 795, 796), (410, 409, 421, 422), (409, 408, 420, 421), (408, 407, 419, 420), (407, 406, 418, 419), (406, 405, 417, 418), (405, 404, 416, 417), (404, 403, 415, 416), (403, 402, 414, 415), (402, 401, 413, 414), (401, 400, 412, 413), (400, 399, 411, 412), (423, 434, 446, 435), (434, 433, 445, 446), (433, 432, 444, 445), (432, 431, 443, 444), (431, 430, 442, 443), (430, 429, 441, 442), (429, 428, 440, 441), (428, 427, 439, 440), (427, 426, 438, 439), (426, 425, 437, 438), (425, 424, 436, 437), (424, 423, 435, 436), (435, 446, 458, 447), (446, 445, 457, 458), (445, 444, 456, 457), (444, 443, 455, 456), (443, 442, 454, 455), (442, 441, 453, 454), (441, 440, 452, 453), (440, 439, 451, 452), (439, 438, 450, 451), (438, 437, 449, 450), (437, 436, 448, 449), (436, 435, 447, 448), (447, 458, 470, 459), (458, 457, 469, 470), (457, 456, 468, 469), (456, 455, 467, 468), (455, 454, 466, 467), (454, 453, 465, 466), (453, 452, 464, 465), (452, 451, 463, 464), (451, 450, 462, 463), (450, 449, 461, 462), (449, 448, 460, 461), (448, 447, 459, 460), (459, 470, 482, 471), (470, 469, 481, 482), (469, 468, 480, 481), (468, 467, 479, 480), (467, 466, 478, 479), (466, 465, 477, 478), (465, 464, 476, 477), (464, 463, 475, 476), (463, 462, 474, 475), (462, 461, 473, 474), (461, 460, 472, 473), (460, 459, 471, 472), (471, 482, 494, 483), (482, 481, 493, 494), (481, 480, 492, 493), (480, 479, 491, 492), (479, 478, 490, 491), (478, 477, 489, 490), (477, 476, 488, 489), (476, 475, 487, 488), (475, 474, 486, 487), (474, 473, 485, 486), (473, 472, 484, 485), (472, 471, 483, 484), (483, 494, 506, 495), (494, 493, 505, 506), (493, 492, 504, 505), (492, 491, 503, 504), (491, 490, 502, 503), (490, 489, 501, 502), (489, 488, 500, 501), (488, 487, 499, 500), (487, 486, 498, 499), (486, 485, 497, 498), (485, 484, 496, 497), (484, 483, 495, 496), (512, 511, 518, 519), (511, 510, 517, 518), (507, 513, 520, 514), (510, 509, 516, 517), (513, 512, 519, 520), (508, 507, 514, 515), (515, 514, 521, 522), (519, 518, 525, 526), (518, 517, 524, 525), (514, 520, 527, 521), (517, 516, 523, 524), (520, 519, 526, 527), (524, 523, 530, 531), (527, 526, 533, 534), (522, 521, 528, 529), (526, 525, 532, 533), (525, 524, 531, 532), (521, 527, 534, 528), (528, 534, 541, 535), (531, 530, 537, 538), (534, 533, 540, 541), (529, 528, 535, 536), (533, 532, 539, 540), (532, 531, 538, 539), (539, 538, 545, 546), (535, 541, 548, 542), (538, 537, 544, 545), (541, 540, 547, 548), (536, 535, 542, 543), (540, 539, 546, 547), (546, 545, 552, 553), (542, 548, 555, 549), (545, 544, 551, 552), (548, 547, 554, 555), (543, 542, 549, 550), (547, 546, 553, 554), (550, 549, 556, 557), (554, 553, 560, 561), (553, 552, 559, 560), (549, 555, 562, 556), (552, 551, 558, 559), (555, 554, 561, 562), (562, 561, 568, 569), (557, 556, 563, 564), (561, 560, 567, 568), (560, 559, 566, 567), (556, 562, 569, 563), (559, 558, 565, 566), (566, 565, 572, 573), (569, 568, 575, 576), (564, 563, 570, 571), (568, 567, 574, 575), (567, 566, 573, 574), (563, 569, 576, 570), (570, 576, 583, 577), (573, 572, 579, 580), (576, 575, 582, 583), (571, 570, 577, 578), (575, 574, 581, 582), (574, 573, 580, 581), (611, 610, 605, 604), (617, 616, 599, 598), (610, 609, 606, 605), (616, 615, 600, 599), (609, 608, 607, 606), (615, 614, 601, 600), (608, 619, 596, 607), (614, 613, 602, 601), (613, 612, 603, 602), (619, 618, 597, 596), (612, 611, 604, 603), (618, 617, 598, 597), (624, 625, 614, 615), (630, 631, 608, 609), (623, 624, 615, 616), (629, 630, 609, 610), (622, 623, 616, 617), (628, 629, 610, 611), (621, 622, 617, 618), (627, 628, 611, 612), (620, 621, 618, 619), (626, 627, 612, 613), (625, 626, 613, 614), (631, 620, 619, 608), (586, 585, 630, 629), (592, 591, 624, 623), (585, 584, 631, 630), (591, 590, 625, 624), (584, 595, 620, 631), (590, 589, 626, 625), (589, 588, 627, 626), (595, 594, 621, 620), (588, 587, 628, 627), (594, 593, 622, 621), (587, 586, 629, 628), (593, 592, 623, 622), (604, 605, 641, 640), (598, 599, 635, 634), (605, 606, 642, 641), (599, 600, 636, 635), (606, 607, 643, 642), (600, 601, 637, 636), (607, 596, 632, 643), (601, 602, 638, 637), (602, 603, 639, 638), (596, 597, 633, 632), (603, 604, 640, 639), (597, 598, 634, 633), (642, 643, 655, 654), (636, 637, 649, 648), (643, 632, 644, 655), (637, 638, 650, 649), (638, 639, 651, 650), (632, 633, 645, 644), (639, 640, 652, 651), (633, 634, 646, 645), (640, 641, 653, 652), (634, 635, 647, 646), (641, 642, 654, 653), (635, 636, 648, 647), (654, 655, 667, 666), (648, 649, 661, 660), (655, 644, 656, 667), (649, 650, 662, 661), (650, 651, 663, 662), (644, 645, 657, 656), (651, 652, 664, 663), (645, 646, 658, 657), (652, 653, 665, 664), (646, 647, 659, 658), (653, 654, 666, 665), (647, 648, 660, 659), (657, 658, 659, 660, 661, 662, 663, 664, 665, 666, 667, 656), (674, 675, 687, 686), (668, 669, 681, 680), (675, 676, 688, 687), (669, 670, 682, 681), (676, 677, 689, 688), (670, 671, 683, 682), (677, 678, 690, 689), (671, 672, 684, 683), (678, 679, 691, 690), (672, 673, 685, 684), (679, 668, 680, 691), (673, 674, 686, 685), (686, 687, 699, 698), (680, 681, 693, 692), (687, 688, 700, 699), (681, 682, 694, 693), (688, 689, 701, 700), (682, 683, 695, 694), (689, 690, 702, 701), (683, 684, 696, 695), (690, 691, 703, 702), (684, 685, 697, 696), (691, 680, 692, 703), (685, 686, 698, 697), (675, 674, 710, 711), (669, 668, 704, 705), (676, 675, 711, 712), (670, 669, 705, 706), (677, 676, 712, 713), (671, 670, 706, 707), (678, 677, 713, 714), (672, 671, 707, 708), (679, 678, 714, 715), (673, 672, 708, 709), (668, 679, 715, 704), (674, 673, 709, 710), (712, 711, 723, 724), (706, 705, 717, 718), (713, 712, 724, 725), (707, 706, 718, 719), (714, 713, 725, 726), (708, 707, 719, 720), (715, 714, 726, 727), (709, 708, 720, 721), (704, 715, 727, 716), (710, 709, 721, 722), (711, 710, 722, 723), (705, 704, 716, 717), (725, 724, 736, 737), (719, 718, 730, 731), (726, 725, 737, 738), (720, 719, 731, 732), (727, 726, 738, 739), (721, 720, 732, 733), (716, 727, 739, 728), (722, 721, 733, 734), (723, 722, 734, 735), (717, 716, 728, 729), (724, 723, 735, 736), (718, 717, 729, 730), (731, 730, 742, 743), (738, 737, 749, 750), (732, 731, 743, 744), (739, 738, 750, 751), (733, 732, 744, 745), (728, 739, 751, 740), (734, 733, 745, 746), (735, 734, 746, 747), (729, 728, 740, 741), (736, 735, 747, 748), (730, 729, 741, 742), (737, 736, 748, 749), (742, 741, 740, 751, 750, 749, 748, 747, 746, 745, 744, 743), (699, 700, 760, 759), (693, 694, 754, 753), (700, 701, 761, 760), (694, 695, 755, 754), (701, 702, 762, 761), (695, 696, 756, 755), (702, 703, 763, 762), (696, 697, 757, 756), (703, 692, 752, 763), (697, 698, 758, 757), (698, 699, 759, 758), (692, 693, 753, 752), (753, 754, 755, 756, 757, 758, 759, 760, 761, 762, 763, 752), (158, 147, 764, 775), (152, 153, 770, 769), (153, 154, 771, 770), (147, 148, 765, 764), (154, 155, 772, 771), (148, 149, 766, 765), (155, 156, 773, 772), (149, 150, 767, 766), (156, 157, 774, 773), (150, 151, 768, 767), (157, 158, 775, 774), (151, 152, 769, 768), (772, 773, 785, 784), (766, 767, 779, 778), (773, 774, 786, 785), (767, 768, 780, 779), (774, 775, 787, 786), (768, 769, 781, 780), (775, 764, 776, 787), (769, 770, 782, 781), (770, 771, 783, 782), (764, 765, 777, 776), (771, 772, 784, 783), (765, 766, 778, 777), (787, 776, 777, 778, 779, 780, 781, 782, 783, 784, 785, 786), (413, 412, 789, 790), (420, 419, 796, 797), (414, 413, 790, 791), (421, 420, 797, 798), (415, 414, 791, 792), (422, 421, 798, 799), (416, 415, 792, 793), (411, 422, 799, 788), (417, 416, 793, 794), (418, 417, 794, 795), (412, 411, 788, 789), (790, 789, 788, 799, 798, 797, 796, 795, 794, 793, 792, 791), (274, 273, 806, 807), (268, 267, 800, 801), (275, 274, 807, 808), (269, 268, 801, 802), (276, 275, 808, 809), (270, 269, 802, 803), (277, 276, 809, 810), (271, 270, 803, 804), (278, 277, 810, 811), (272, 271, 804, 805), (267, 278, 811, 800), (273, 272, 805, 806), (802, 801, 800, 811, 810, 809, 808, 807, 806, 805, 804, 803), (812, 823, 835, 824), (824, 835, 847, 836), (823, 822, 834, 835), (822, 821, 833, 834), (821, 820, 832, 833), (820, 819, 831, 832), (819, 818, 830, 831), (818, 817, 829, 830), (817, 816, 828, 829), (816, 815, 827, 828), (815, 814, 826, 827), (814, 813, 825, 826), (813, 812, 824, 825), (836, 847, 859, 848), (835, 834, 846, 847), (834, 833, 845, 846), (833, 832, 844, 845), (832, 831, 843, 844), (831, 830, 842, 843), (830, 829, 841, 842), (829, 828, 840, 841), (828, 827, 839, 840), (827, 826, 838, 839), (826, 825, 837, 838), (825, 824, 836, 837), (848, 859, 871, 860), (847, 846, 858, 859), (846, 845, 857, 858), (845, 844, 856, 857), (844, 843, 855, 856), (843, 842, 854, 855), (842, 841, 853, 854), (841, 840, 852, 853), (840, 839, 851, 852), (839, 838, 850, 851), (838, 837, 849, 850), (837, 836, 848, 849), (860, 871, 883, 872), (859, 858, 870, 871), (858, 857, 869, 870), (857, 856, 868, 869), (856, 855, 867, 868), (855, 854, 866, 867), (854, 853, 865, 866), (853, 852, 864, 865), (852, 851, 863, 864), (851, 850, 862, 863), (850, 849, 861, 862), (849, 848, 860, 861), (871, 870, 882, 883), (870, 869, 881, 882), (869, 868, 880, 881), (868, 867, 879, 880), (867, 866, 878, 879), (866, 865, 877, 878), (865, 864, 876, 877), (864, 863, 875, 876), (863, 862, 874, 875), (862, 861, 873, 874), (861, 860, 872, 873), (879, 878, 890, 891), (873, 872, 884, 885), (880, 879, 891, 892), (874, 873, 885, 886), (881, 880, 892, 893), (875, 874, 886, 887), (882, 881, 893, 894), (876, 875, 887, 888), (883, 882, 894, 895), (877, 876, 888, 889), (872, 883, 895, 884), (878, 877, 889, 890), (886, 885, 884, 895, 894, 893, 892, 891, 890, 889, 888, 887), (88, 53, 906, 899, 901), (899, 898, 896, 901), (899, 906, 905, 898), (86, 897, 87, 900), (902, 903, 896, 898), (906, 53, 52, 905), (904, 902, 898, 905), (51, 904, 905, 52), (904, 51, 50, 87), (897, 902, 904, 87), (902, 897, 86, 903), (92, 907, 908, 54), (908, 909, 16, 54), (16, 909, 910, 17), (17, 910, 911, 18), (911, 912, 75, 18), (914, 916, 915, 913), (912, 911, 915, 916), (911, 15, 913, 915)])
me_cylinder_001.use_remesh_preserve_volume = False
me_cylinder_001.use_remesh_preserve_attributes = False
me_cylinder_001.use_mirror_vertex_groups = False
me_cylinder_001.update()
me_cube = bpy.data.meshes.new('Cube')
me_cube.from_pydata([(-1.0, -1.0, -1.0), (-1.0, 1.0, -1.0), (1.0, 1.0, -1.0), (1.0, -1.0, -1.0), (-1.0, -1.0, 1.0), (-1.0, 1.0, 1.0), (1.0, 1.0, 1.0), (1.0, -1.0, 1.0)], [], [(4, 5, 1, 0), (5, 6, 2, 1), (6, 7, 3, 2), (7, 4, 0, 3), (0, 1, 2, 3), (7, 6, 5, 4)])
me_cube.use_remesh_preserve_volume = False
me_cube.use_remesh_preserve_attributes = False
me_cube.use_mirror_vertex_groups = False
me_cube.update()

# ---- objects
ob_shipbody = bpy.data.objects.new('shipbody', me_cylinder_001)
ob_size_location_reference = bpy.data.objects.new('Size location Reference', me_cube)
ob_camera = bpy.data.objects.new('Camera', cam_camera)

# ---- transforms, parenting, visibility, modifiers, constraints
ob_shipbody.location = (0.2551, 0.3079, -0.8961)
ob_shipbody.rotation_euler = (1.571, 1.571, 0.0)
ob_shipbody.lineart.crease_threshold = 0.0
_m = ob_shipbody.modifiers.new('Mirror', 'MIRROR')
_m.use_axis = (False, True, False)
_m.use_clip = True
_m.merge_threshold = 0.0113
ob_size_location_reference.location = (0.2604, 0.2308, -1.13)
ob_size_location_reference.scale = (0.042, 3.071, -0.793)
ob_size_location_reference.lock_location = (True, True, True)
ob_size_location_reference.lock_rotation = (True, True, True)
ob_size_location_reference.lock_scale = (True, True, True)
ob_size_location_reference.hide_viewport = True
ob_size_location_reference.lineart.crease_threshold = 0.0
ob_camera.location = (7.481, -6.508, 5.344)
ob_camera.rotation_euler = (1.109, 0.01082, 0.8149)
ob_camera.lock_rotations_4d = False
ob_camera.empty_display_type = 'ARROWS'
ob_camera.color = (0.0, 0.0, 0.0, 0.0)
ob_camera.display_type = 'WIRE'
ob_camera.lineart.crease_threshold = 0.0

# ---- collection membership
col_collection_1.objects.link(ob_shipbody)
col_collection_1.objects.link(ob_size_location_reference)
col_collection_1.objects.link(ob_camera)

# ---- scene / render settings (as saved in the file)
scene.camera = ob_camera
scene.frame_start = 1; scene.frame_end = 250; scene.frame_set(1)
scene.render.engine = 'BLENDER_EEVEE_NEXT'
scene.render.image_settings.color_mode = 'RGB'
scene.render.image_settings.compression = 90
scene.render.resolution_percentage = 50
scene.render.dither_intensity = 0.0
scene.cycles.use_denoising = False
scene.cycles.samples = 10
scene.cycles.sampling_pattern = 'TABULATED_SOBOL'
scene.cycles.light_sampling_threshold = 0.0
scene.cycles.use_adaptive_sampling = False
scene.cycles.use_light_tree = False
scene.cycles.blur_glossy = 0.0
scene.cycles.volume_bounces = 1
scene.cycles.pixel_filter_type = 'GAUSSIAN'
scene.cycles.sample_clamp_indirect = 0.0
scene.view_settings.view_transform = 'Standard'
bpy.context.view_layer.update()

# ---- added for rendering (the .blend has no usable light): sun
light_auto_sun = bpy.data.lights.new('AutoSun', 'SUN')
light_auto_sun.energy = 3.0
light_auto_sun.angle = 0.0523599
ob_auto_sun = bpy.data.objects.new('AutoSun', light_auto_sun)
scene.collection.objects.link(ob_auto_sun)
ob_auto_sun.rotation_euler = (0.872665, 0.174533, 0.523599)
bpy.context.view_layer.update()
